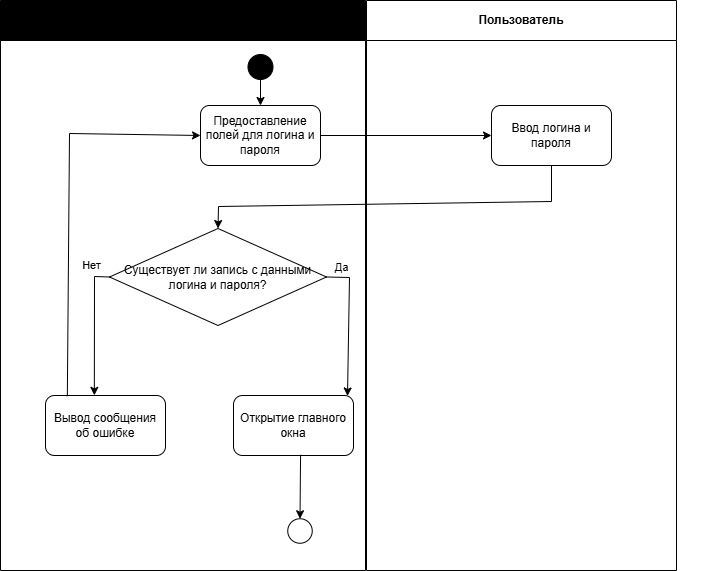

The diagram above was exported from draw.io. Its source (the exported page's mxGraphModel, read from the mxfile embedded in the PNG):
<mxGraphModel dx="1728" dy="320" grid="0" gridSize="10" guides="1" tooltips="1" connect="1" arrows="1" fold="1" page="0" pageScale="1" pageWidth="827" pageHeight="1169" background="light-dark(#FFFFFF,#FFFFFF)" math="0" shadow="0">
  <root>
    <mxCell id="3sW9aqSv1vKdmr2dnYfC-0" />
    <mxCell id="3sW9aqSv1vKdmr2dnYfC-1" parent="3sW9aqSv1vKdmr2dnYfC-0" />
    <mxCell id="eCGgonIwVAh2DI3HhefT-20" value="" style="ellipse;whiteSpace=wrap;html=1;align=center;aspect=fixed;fillColor=none;strokeColor=none;resizable=0;perimeter=centerPerimeter;rotatable=0;allowArrows=0;points=[];outlineConnect=1;" vertex="1" parent="3sW9aqSv1vKdmr2dnYfC-1">
      <mxGeometry x="315" y="550" width="10" height="10" as="geometry" />
    </mxCell>
    <mxCell id="eCGgonIwVAh2DI3HhefT-23" value="" style="ellipse;whiteSpace=wrap;html=1;align=center;aspect=fixed;fillColor=none;strokeColor=none;resizable=0;perimeter=centerPerimeter;rotatable=0;allowArrows=0;points=[];outlineConnect=1;" vertex="1" parent="3sW9aqSv1vKdmr2dnYfC-1">
      <mxGeometry x="375" y="530" width="10" height="10" as="geometry" />
    </mxCell>
    <mxCell id="eCGgonIwVAh2DI3HhefT-34" value="" style="ellipse;whiteSpace=wrap;html=1;align=center;aspect=fixed;fillColor=none;strokeColor=none;resizable=0;perimeter=centerPerimeter;rotatable=0;allowArrows=0;points=[];outlineConnect=1;" vertex="1" parent="3sW9aqSv1vKdmr2dnYfC-1">
      <mxGeometry x="555" y="640" width="10" height="10" as="geometry" />
    </mxCell>
    <mxCell id="eCGgonIwVAh2DI3HhefT-38" value="" style="ellipse;whiteSpace=wrap;html=1;align=center;aspect=fixed;fillColor=none;strokeColor=none;resizable=0;perimeter=centerPerimeter;rotatable=0;allowArrows=0;points=[];outlineConnect=1;" vertex="1" parent="3sW9aqSv1vKdmr2dnYfC-1">
      <mxGeometry x="506.44" y="570" width="10" height="10" as="geometry" />
    </mxCell>
    <mxCell id="eCGgonIwVAh2DI3HhefT-43" value="&lt;font style=&quot;color: light-dark(rgb(0, 0, 0), rgb(0, 0, 0));&quot;&gt;Система&lt;/font&gt;" style="swimlane;whiteSpace=wrap;html=1;startSize=40;strokeColor=light-dark(#000000,#151515);fillColor=light-dark(#000000,#FFFFFF);" vertex="1" parent="3sW9aqSv1vKdmr2dnYfC-1">
      <mxGeometry x="-140" y="440" width="365" height="570" as="geometry">
        <mxRectangle x="-140" y="440" width="83" height="40" as="alternateBounds" />
      </mxGeometry>
    </mxCell>
    <mxCell id="eCGgonIwVAh2DI3HhefT-45" value="" style="ellipse;whiteSpace=wrap;html=1;aspect=fixed;fillColor=light-dark(#000000,#161616);strokeColor=light-dark(#000000,#000000);" vertex="1" parent="eCGgonIwVAh2DI3HhefT-43">
      <mxGeometry x="247.5" y="54" width="25" height="25" as="geometry" />
    </mxCell>
    <mxCell id="eCGgonIwVAh2DI3HhefT-47" value="&lt;font style=&quot;color: light-dark(rgb(0, 0, 0), rgb(0, 0, 0));&quot;&gt;Предоставление полей для логина и пароля&lt;/font&gt;" style="rounded=1;whiteSpace=wrap;html=1;fillColor=light-dark(#FFFFFF,#FFFFFF);strokeColor=light-dark(#000000,#000000);" vertex="1" parent="eCGgonIwVAh2DI3HhefT-43">
      <mxGeometry x="200" y="105" width="120" height="60" as="geometry" />
    </mxCell>
    <mxCell id="eCGgonIwVAh2DI3HhefT-54" value="&lt;font style=&quot;color: light-dark(rgb(0, 0, 0), rgb(0, 0, 0));&quot;&gt;С&lt;/font&gt;&lt;font color=&quot;#ba0000&quot; style=&quot;color: light-dark(rgb(0, 0, 0), rgb(0, 0, 0));&quot;&gt;уществует ли запись с данными логина и пароля?&lt;/font&gt;" style="rhombus;whiteSpace=wrap;html=1;strokeColor=light-dark(#000000,#000000);fillColor=light-dark(#FFFFFF,#FFFFFF);" vertex="1" parent="eCGgonIwVAh2DI3HhefT-43">
      <mxGeometry x="109" y="228" width="217" height="97" as="geometry" />
    </mxCell>
    <mxCell id="eCGgonIwVAh2DI3HhefT-56" value="&lt;font style=&quot;color: light-dark(rgb(0, 0, 0), rgb(0, 0, 0));&quot;&gt;Открытие главного окна&lt;/font&gt;" style="rounded=1;whiteSpace=wrap;html=1;fillColor=light-dark(#FFFFFF,#FFFFFF);strokeColor=light-dark(#000000,#000000);" vertex="1" parent="eCGgonIwVAh2DI3HhefT-43">
      <mxGeometry x="233" y="395" width="120" height="60" as="geometry" />
    </mxCell>
    <mxCell id="eCGgonIwVAh2DI3HhefT-59" value="" style="endArrow=classic;html=1;rounded=0;strokeColor=light-dark(#000000,#000000);entryX=0.95;entryY=0.033;entryDx=0;entryDy=0;exitX=1;exitY=0.5;exitDx=0;exitDy=0;entryPerimeter=0;" edge="1" parent="eCGgonIwVAh2DI3HhefT-43" source="eCGgonIwVAh2DI3HhefT-54">
      <mxGeometry width="50" height="50" relative="1" as="geometry">
        <mxPoint x="326" y="275" as="sourcePoint" />
        <mxPoint x="347" y="395.48" as="targetPoint" />
        <Array as="points">
          <mxPoint x="349" y="277" />
        </Array>
      </mxGeometry>
    </mxCell>
    <mxCell id="eCGgonIwVAh2DI3HhefT-60" value="&lt;font style=&quot;color: light-dark(rgb(0, 0, 0), rgb(0, 0, 0));&quot;&gt;Да&lt;/font&gt;" style="edgeLabel;html=1;align=center;verticalAlign=middle;resizable=0;points=[];labelBackgroundColor=none;" vertex="1" connectable="0" parent="eCGgonIwVAh2DI3HhefT-59">
      <mxGeometry x="-0.8434" y="-1" relative="1" as="geometry">
        <mxPoint x="4" y="-11" as="offset" />
      </mxGeometry>
    </mxCell>
    <mxCell id="eCGgonIwVAh2DI3HhefT-61" value="" style="ellipse;whiteSpace=wrap;html=1;aspect=fixed;fillColor=light-dark(#000000,#161616);strokeColor=light-dark(#000000,#000000);" vertex="1" parent="eCGgonIwVAh2DI3HhefT-43">
      <mxGeometry x="290" y="521" width="19" height="19" as="geometry" />
    </mxCell>
    <mxCell id="eCGgonIwVAh2DI3HhefT-62" value="" style="ellipse;whiteSpace=wrap;html=1;aspect=fixed;fillColor=light-dark(#FFFFFF,transparent);strokeColor=light-dark(#000000,#000000);" vertex="1" parent="eCGgonIwVAh2DI3HhefT-43">
      <mxGeometry x="287.25" y="518.25" width="24.5" height="24.5" as="geometry" />
    </mxCell>
    <mxCell id="eCGgonIwVAh2DI3HhefT-63" value="" style="endArrow=classic;html=1;rounded=0;strokeColor=light-dark(#000000,#000000);entryX=0.5;entryY=0;entryDx=0;entryDy=0;exitX=0.559;exitY=0.988;exitDx=0;exitDy=0;exitPerimeter=0;" edge="1" parent="eCGgonIwVAh2DI3HhefT-43" source="eCGgonIwVAh2DI3HhefT-56" target="eCGgonIwVAh2DI3HhefT-62">
      <mxGeometry width="50" height="50" relative="1" as="geometry">
        <mxPoint x="308" y="466" as="sourcePoint" />
        <mxPoint x="364" y="422" as="targetPoint" />
      </mxGeometry>
    </mxCell>
    <mxCell id="eCGgonIwVAh2DI3HhefT-46" value="" style="endArrow=classic;html=1;rounded=0;strokeColor=light-dark(#000000,#000000);exitX=0.5;exitY=1;exitDx=0;exitDy=0;" edge="1" parent="eCGgonIwVAh2DI3HhefT-43" source="eCGgonIwVAh2DI3HhefT-45">
      <mxGeometry width="50" height="50" relative="1" as="geometry">
        <mxPoint x="269" y="160" as="sourcePoint" />
        <mxPoint x="260" y="105" as="targetPoint" />
      </mxGeometry>
    </mxCell>
    <mxCell id="eCGgonIwVAh2DI3HhefT-65" value="&lt;font style=&quot;color: light-dark(rgb(0, 0, 0), rgb(0, 0, 0));&quot;&gt;Вывод сообщения об ошибке&lt;/font&gt;" style="rounded=1;whiteSpace=wrap;html=1;fillColor=light-dark(#FFFFFF,#FFFFFF);strokeColor=light-dark(#000000,#000000);" vertex="1" parent="eCGgonIwVAh2DI3HhefT-43">
      <mxGeometry x="45" y="395" width="120" height="60" as="geometry" />
    </mxCell>
    <mxCell id="eCGgonIwVAh2DI3HhefT-68" value="" style="endArrow=classic;html=1;rounded=0;strokeColor=light-dark(#000000,#000000);entryX=0.407;entryY=-0.003;entryDx=0;entryDy=0;exitX=0;exitY=0.5;exitDx=0;exitDy=0;entryPerimeter=0;" edge="1" parent="eCGgonIwVAh2DI3HhefT-43" source="eCGgonIwVAh2DI3HhefT-54" target="eCGgonIwVAh2DI3HhefT-65">
      <mxGeometry width="50" height="50" relative="1" as="geometry">
        <mxPoint x="71" y="289" as="sourcePoint" />
        <mxPoint x="92" y="407.48" as="targetPoint" />
        <Array as="points">
          <mxPoint x="94" y="276" />
        </Array>
      </mxGeometry>
    </mxCell>
    <mxCell id="eCGgonIwVAh2DI3HhefT-73" value="" style="endArrow=classic;html=1;rounded=0;strokeColor=light-dark(#000000,#000000);exitX=0.182;exitY=0.011;exitDx=0;exitDy=0;exitPerimeter=0;entryX=0;entryY=0.5;entryDx=0;entryDy=0;" edge="1" parent="eCGgonIwVAh2DI3HhefT-43" source="eCGgonIwVAh2DI3HhefT-65" target="eCGgonIwVAh2DI3HhefT-47">
      <mxGeometry width="50" height="50" relative="1" as="geometry">
        <mxPoint x="38" y="297" as="sourcePoint" />
        <mxPoint x="69" y="133" as="targetPoint" />
        <Array as="points">
          <mxPoint x="69" y="133" />
        </Array>
      </mxGeometry>
    </mxCell>
    <mxCell id="eCGgonIwVAh2DI3HhefT-44" value="&lt;font style=&quot;color: light-dark(rgb(0, 0, 0), rgb(10, 10, 10));&quot;&gt;Пользователь&lt;/font&gt;" style="swimlane;whiteSpace=wrap;html=1;startSize=40;strokeColor=light-dark(#000000,#000000);fillColor=light-dark(#FFFFFF,#FFFFFF);" vertex="1" parent="3sW9aqSv1vKdmr2dnYfC-1">
      <mxGeometry x="226" y="440" width="310" height="570" as="geometry" />
    </mxCell>
    <mxCell id="eCGgonIwVAh2DI3HhefT-49" value="&lt;font style=&quot;color: light-dark(rgb(0, 0, 0), rgb(0, 0, 0));&quot;&gt;Ввод логина и пароля&lt;/font&gt;" style="rounded=1;whiteSpace=wrap;html=1;fillColor=light-dark(#FFFFFF,#FFFFFF);strokeColor=light-dark(#000000,#000000);" vertex="1" parent="eCGgonIwVAh2DI3HhefT-44">
      <mxGeometry x="125" y="105" width="120" height="60" as="geometry" />
    </mxCell>
    <mxCell id="eCGgonIwVAh2DI3HhefT-52" value="" style="endArrow=classic;html=1;rounded=0;exitX=1;exitY=0.5;exitDx=0;exitDy=0;entryX=0;entryY=0.5;entryDx=0;entryDy=0;strokeColor=light-dark(#000000,#030303);" edge="1" parent="3sW9aqSv1vKdmr2dnYfC-1" source="eCGgonIwVAh2DI3HhefT-47" target="eCGgonIwVAh2DI3HhefT-49">
      <mxGeometry width="50" height="50" relative="1" as="geometry">
        <mxPoint x="274" y="608" as="sourcePoint" />
        <mxPoint x="324" y="558" as="targetPoint" />
      </mxGeometry>
    </mxCell>
    <mxCell id="eCGgonIwVAh2DI3HhefT-55" value="" style="endArrow=classic;html=1;rounded=0;strokeColor=light-dark(#000000,#000000);exitX=0.5;exitY=1;exitDx=0;exitDy=0;entryX=0.5;entryY=0;entryDx=0;entryDy=0;" edge="1" parent="3sW9aqSv1vKdmr2dnYfC-1" source="eCGgonIwVAh2DI3HhefT-49" target="eCGgonIwVAh2DI3HhefT-54">
      <mxGeometry width="50" height="50" relative="1" as="geometry">
        <mxPoint x="89" y="744" as="sourcePoint" />
        <mxPoint x="186" y="666" as="targetPoint" />
        <Array as="points">
          <mxPoint x="411" y="641" />
          <mxPoint x="78" y="646" />
        </Array>
      </mxGeometry>
    </mxCell>
    <mxCell id="eCGgonIwVAh2DI3HhefT-67" value="&lt;font style=&quot;color: light-dark(rgb(0, 0, 0), rgb(0, 0, 0));&quot;&gt;Нет&lt;/font&gt;" style="edgeLabel;html=1;align=center;verticalAlign=middle;resizable=0;points=[];labelBackgroundColor=none;" vertex="1" connectable="0" parent="3sW9aqSv1vKdmr2dnYfC-1">
      <mxGeometry x="201" y="722" as="geometry">
        <mxPoint x="-251" y="-18" as="offset" />
      </mxGeometry>
    </mxCell>
  </root>
</mxGraphModel>